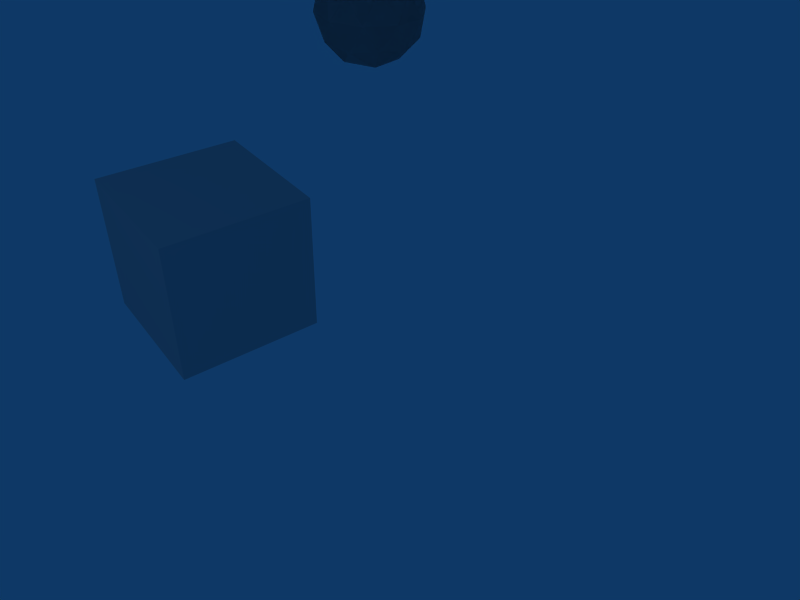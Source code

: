 # Source: outlinertest.blend  (saved by Blender 2.57.0; exported with 4.5.12 LTS)
import bpy
from mathutils import Matrix  # noqa: F401  (used for matrix-valued properties, if any)

bpy.ops.wm.read_factory_settings(use_empty=True)
scene = bpy.context.scene
scene.name = 'Scene'

# ---- collections
col_collection_1 = bpy.data.collections.new('Collection 1'); scene.collection.children.link(col_collection_1)
col_collection_2 = bpy.data.collections.new('Collection 2'); scene.collection.children.link(col_collection_2)

# ---- materials (node trees are filled in below, after node groups)
mat_grey = bpy.data.materials.new('Grey')
mat_grey.alpha_threshold = 0.0
mat_grey.diffuse_color = (0.7562, 0.7562, 0.7562, 1.0)
mat_grey.roughness = 0.5
mat_grey.line_color = (0.0, 0.0, 0.0, 1.0)
mat_material = bpy.data.materials.new('Material')
mat_material.alpha_threshold = 0.0
mat_material.preview_render_type = 'FLAT'
mat_material.roughness = 0.5
mat_material.line_color = (0.0, 0.0, 0.0, 1.0)

# ---- material node trees

# ---- world
world_world = bpy.data.worlds.new('World'); scene.world = world_world
world_world.color = (0.05656, 0.2208, 0.4)
world_world.use_sun_shadow = False
world_world.sun_shadow_jitter_overblur = 0.0
world_world.cycles.sampling_method = 'MANUAL'
world_world.cycles.sample_map_resolution = 256

# ---- cameras
cam_camera = bpy.data.cameras.new('Camera')
cam_camera.passepartout_alpha = 0.2
cam_camera.clip_end = 100.0
cam_camera.lens = 35.0
cam_camera.ortho_scale = 7.314
cam_camera.show_passepartout = False
cam_camera.show_safe_areas = True
cam_camera.dof.focus_distance = 0.0
cam_camera.dof.aperture_fstop = 128.0

# ---- lights
light_spot = bpy.data.lights.new('Spot', 'POINT')
light_spot.transmission_factor = 0.0
light_spot.cutoff_distance = 30.0
light_spot.energy = 100.0
light_spot.shadow_buffer_clip_start = 8.0
light_spot.shadow_soft_size = 1.0
light_spot.shadow_maximum_resolution = 0.006
light_spot.use_absolute_resolution = True
light_spot.cycles.use_multiple_importance_sampling = False

# ---- meshes
me_cube = bpy.data.meshes.new('Cube')
me_cube.from_pydata([(1.0, 1.0, -1.0), (1.0, -1.0, -1.0), (-1.0, -1.0, -1.0), (-1.0, 1.0, -1.0), (1.0, 1.0, 1.0), (1.0, -1.0, 1.0), (-1.0, -1.0, 1.0), (-1.0, 1.0, 1.0)], [], [(0, 1, 2, 3), (4, 7, 6, 5), (0, 4, 5, 1), (1, 5, 6, 2), (2, 6, 7, 3), (4, 0, 3, 7)])
me_cube.materials.append(mat_grey)
me_cube.materials.append(mat_grey)
me_cube.use_remesh_preserve_volume = False
me_cube.use_remesh_preserve_attributes = False
me_cube.use_mirror_vertex_groups = False
me_cube.update()
me_sphere_001 = bpy.data.meshes.new('Sphere.001')
me_sphere_001.from_pydata([(0.0, 0.0, -1.414), (1.023, -0.7435, -0.6325), (-0.3909, -1.203, -0.6325), (-1.265, 0.0, -0.6325), (-0.3909, 1.203, -0.6325), (1.023, 0.7435, -0.6325), (0.3909, -1.203, 0.6325), (-1.023, -0.7435, 0.6325), (-1.023, 0.7435, 0.6325), (0.3909, 1.203, 0.6325), (1.265, 0.0, 0.6325), (0.0, 0.0, 1.414), (0.6015, -0.437, -1.203), (-0.2297, -0.7071, -1.203), (0.3718, -1.144, -0.7435), (0.6015, 0.437, -1.203), (1.203, 0.0, -0.7435), (-0.7435, 0.0, -1.203), (-0.9732, -0.7071, -0.7435), (-0.2297, 0.7071, -1.203), (-0.9732, 0.7071, -0.7435), (0.3718, 1.144, -0.7435), (1.345, 0.437, 0.0), (1.345, -0.437, 0.0), (0.8313, -1.144, 0.0), (0.0, -1.414, 0.0), (-0.8313, -1.144, 0.0), (-1.345, -0.437, 0.0), (-1.345, 0.437, 0.0), (-0.8313, 1.144, 0.0), (0.0, 1.414, 0.0), (0.8313, 1.144, 0.0), (0.9732, -0.7071, 0.7435), (-0.3718, -1.144, 0.7435), (-1.203, 0.0, 0.7435), (-0.3718, 1.144, 0.7435), (0.9732, 0.7071, 0.7435), (0.7435, 0.0, 1.203), (0.2297, -0.7071, 1.203), (-0.6015, -0.437, 1.203), (-0.6015, 0.437, 1.203), (0.2297, 0.7071, 1.203)], [], [(12, 14, 13), (12, 15, 16), (13, 18, 17), (17, 20, 19), (19, 21, 15), (16, 22, 23), (14, 24, 25), (18, 26, 27), (20, 28, 29), (21, 30, 31), (23, 32, 24), (25, 33, 26), (27, 34, 28), (29, 35, 30), (31, 36, 22), (32, 37, 38), (33, 38, 39), (34, 39, 40), (35, 40, 41), (36, 41, 37), (9, 41, 36), (11, 37, 41), (10, 36, 37), (8, 40, 35), (11, 41, 40), (9, 35, 41), (7, 39, 34), (11, 40, 39), (8, 34, 40), (6, 38, 33), (11, 39, 38), (7, 33, 39), (10, 37, 32), (11, 38, 37), (6, 32, 38), (5, 31, 22), (10, 22, 36), (9, 36, 31), (4, 29, 30), (9, 30, 35), (8, 35, 29), (3, 27, 28), (8, 28, 34), (7, 34, 27), (2, 25, 26), (7, 26, 33), (6, 33, 25), (1, 23, 24), (6, 24, 32), (10, 32, 23), (4, 30, 21), (9, 31, 30), (5, 21, 31), (3, 28, 20), (8, 29, 28), (4, 20, 29), (2, 26, 18), (7, 27, 26), (3, 18, 27), (1, 24, 14), (6, 25, 24), (2, 14, 25), (5, 22, 16), (10, 23, 22), (1, 16, 23), (0, 19, 15), (5, 15, 21), (4, 21, 19), (0, 17, 19), (4, 19, 20), (3, 20, 17), (0, 13, 17), (3, 17, 18), (2, 18, 13), (0, 15, 12), (5, 16, 15), (1, 12, 16), (0, 12, 13), (2, 13, 14), (1, 14, 12)])
me_sphere_001.materials.append(mat_material)
me_sphere_001.use_remesh_preserve_volume = False
me_sphere_001.use_remesh_preserve_attributes = False
me_sphere_001.use_mirror_vertex_groups = False
me_sphere_001.update()
me_sphere = bpy.data.meshes.new('Sphere')
me_sphere.from_pydata([(0.0, 0.0, -1.414), (1.023, -0.7435, -0.6325), (-0.3909, -1.203, -0.6325), (-1.265, 0.0, -0.6325), (-0.3909, 1.203, -0.6325), (1.023, 0.7435, -0.6325), (0.3909, -1.203, 0.6325), (-1.023, -0.7435, 0.6325), (-1.023, 0.7435, 0.6325), (0.3909, 1.203, 0.6325), (1.265, 0.0, 0.6325), (0.0, 0.0, 1.414), (0.6015, -0.437, -1.203), (-0.2297, -0.7071, -1.203), (0.3718, -1.144, -0.7435), (0.6015, 0.437, -1.203), (1.203, 0.0, -0.7435), (-0.7435, 0.0, -1.203), (-0.9732, -0.7071, -0.7435), (-0.2297, 0.7071, -1.203), (-0.9732, 0.7071, -0.7435), (0.3718, 1.144, -0.7435), (1.345, 0.437, 0.0), (1.345, -0.437, 0.0), (0.8313, -1.144, 0.0), (0.0, -1.414, 0.0), (-0.8313, -1.144, 0.0), (-1.345, -0.437, 0.0), (-1.345, 0.437, 0.0), (-0.8313, 1.144, 0.0), (0.0, 1.414, 0.0), (0.8313, 1.144, 0.0), (0.9732, -0.7071, 0.7435), (-0.3718, -1.144, 0.7435), (-1.203, 0.0, 0.7435), (-0.3718, 1.144, 0.7435), (0.9732, 0.7071, 0.7435), (0.7435, 0.0, 1.203), (0.2297, -0.7071, 1.203), (-0.6015, -0.437, 1.203), (-0.6015, 0.437, 1.203), (0.2297, 0.7071, 1.203)], [], [(12, 14, 13), (12, 15, 16), (13, 18, 17), (17, 20, 19), (19, 21, 15), (16, 22, 23), (14, 24, 25), (18, 26, 27), (20, 28, 29), (21, 30, 31), (23, 32, 24), (25, 33, 26), (27, 34, 28), (29, 35, 30), (31, 36, 22), (32, 37, 38), (33, 38, 39), (34, 39, 40), (35, 40, 41), (36, 41, 37), (9, 41, 36), (11, 37, 41), (10, 36, 37), (8, 40, 35), (11, 41, 40), (9, 35, 41), (7, 39, 34), (11, 40, 39), (8, 34, 40), (6, 38, 33), (11, 39, 38), (7, 33, 39), (10, 37, 32), (11, 38, 37), (6, 32, 38), (5, 31, 22), (10, 22, 36), (9, 36, 31), (4, 29, 30), (9, 30, 35), (8, 35, 29), (3, 27, 28), (8, 28, 34), (7, 34, 27), (2, 25, 26), (7, 26, 33), (6, 33, 25), (1, 23, 24), (6, 24, 32), (10, 32, 23), (4, 30, 21), (9, 31, 30), (5, 21, 31), (3, 28, 20), (8, 29, 28), (4, 20, 29), (2, 26, 18), (7, 27, 26), (3, 18, 27), (1, 24, 14), (6, 25, 24), (2, 14, 25), (5, 22, 16), (10, 23, 22), (1, 16, 23), (0, 19, 15), (5, 15, 21), (4, 21, 19), (0, 17, 19), (4, 19, 20), (3, 20, 17), (0, 13, 17), (3, 17, 18), (2, 18, 13), (0, 15, 12), (5, 16, 15), (1, 12, 16), (0, 12, 13), (2, 13, 14), (1, 14, 12)])
me_sphere.materials.append(mat_material)
me_sphere.use_remesh_preserve_volume = False
me_sphere.use_remesh_preserve_attributes = False
me_sphere.use_mirror_vertex_groups = False
me_sphere.update()
me_sphere_002 = bpy.data.meshes.new('Sphere.002')
me_sphere_002.from_pydata([(0.0, 0.0, -1.414), (1.023, -0.7435, -0.6325), (-0.3909, -1.203, -0.6325), (-1.265, 0.0, -0.6325), (-0.3909, 1.203, -0.6325), (1.023, 0.7435, -0.6325), (0.3909, -1.203, 0.6325), (-1.023, -0.7435, 0.6325), (-1.023, 0.7435, 0.6325), (0.3909, 1.203, 0.6325), (1.265, 0.0, 0.6325), (0.0, 0.0, 1.414), (0.6015, -0.437, -1.203), (-0.2297, -0.7071, -1.203), (0.3718, -1.144, -0.7435), (0.6015, 0.437, -1.203), (1.203, 0.0, -0.7435), (-0.7435, 0.0, -1.203), (-0.9732, -0.7071, -0.7435), (-0.2297, 0.7071, -1.203), (-0.9732, 0.7071, -0.7435), (0.3718, 1.144, -0.7435), (1.345, 0.437, 0.0), (1.345, -0.437, 0.0), (0.8313, -1.144, 0.0), (0.0, -1.414, 0.0), (-0.8313, -1.144, 0.0), (-1.345, -0.437, 0.0), (-1.345, 0.437, 0.0), (-0.8313, 1.144, 0.0), (0.0, 1.414, 0.0), (0.8313, 1.144, 0.0), (0.9732, -0.7071, 0.7435), (-0.3718, -1.144, 0.7435), (-1.203, 0.0, 0.7435), (-0.3718, 1.144, 0.7435), (0.9732, 0.7071, 0.7435), (0.7435, 0.0, 1.203), (0.2297, -0.7071, 1.203), (-0.6015, -0.437, 1.203), (-0.6015, 0.437, 1.203), (0.2297, 0.7071, 1.203)], [], [(12, 14, 13), (12, 15, 16), (13, 18, 17), (17, 20, 19), (19, 21, 15), (16, 22, 23), (14, 24, 25), (18, 26, 27), (20, 28, 29), (21, 30, 31), (23, 32, 24), (25, 33, 26), (27, 34, 28), (29, 35, 30), (31, 36, 22), (32, 37, 38), (33, 38, 39), (34, 39, 40), (35, 40, 41), (36, 41, 37), (9, 41, 36), (11, 37, 41), (10, 36, 37), (8, 40, 35), (11, 41, 40), (9, 35, 41), (7, 39, 34), (11, 40, 39), (8, 34, 40), (6, 38, 33), (11, 39, 38), (7, 33, 39), (10, 37, 32), (11, 38, 37), (6, 32, 38), (5, 31, 22), (10, 22, 36), (9, 36, 31), (4, 29, 30), (9, 30, 35), (8, 35, 29), (3, 27, 28), (8, 28, 34), (7, 34, 27), (2, 25, 26), (7, 26, 33), (6, 33, 25), (1, 23, 24), (6, 24, 32), (10, 32, 23), (4, 30, 21), (9, 31, 30), (5, 21, 31), (3, 28, 20), (8, 29, 28), (4, 20, 29), (2, 26, 18), (7, 27, 26), (3, 18, 27), (1, 24, 14), (6, 25, 24), (2, 14, 25), (5, 22, 16), (10, 23, 22), (1, 16, 23), (0, 19, 15), (5, 15, 21), (4, 21, 19), (0, 17, 19), (4, 19, 20), (3, 20, 17), (0, 13, 17), (3, 17, 18), (2, 18, 13), (0, 15, 12), (5, 16, 15), (1, 12, 16), (0, 12, 13), (2, 13, 14), (1, 14, 12)])
me_sphere_002.materials.append(mat_material)
me_sphere_002.use_remesh_preserve_volume = False
me_sphere_002.use_remesh_preserve_attributes = False
me_sphere_002.use_mirror_vertex_groups = False
me_sphere_002.update()
arm_armature = bpy.data.armatures.new('Armature')  # bones are not reproduced

# ---- objects
ob_empty_006 = bpy.data.objects.new('Empty.006', None)
ob_empty_005 = bpy.data.objects.new('Empty.005', None)
ob_empty_003 = bpy.data.objects.new('Empty.003', None)
ob_empty_004 = bpy.data.objects.new('Empty.004', None)
ob_empty_002 = bpy.data.objects.new('Empty.002', None)
ob_empty_001 = bpy.data.objects.new('Empty.001', None)
ob_empty = bpy.data.objects.new('Empty', None)
ob_cube = bpy.data.objects.new('Cube', me_cube)
ob_armature = bpy.data.objects.new('Armature', arm_armature)
ob_sphere_001 = bpy.data.objects.new('Sphere.001', me_sphere_001)
ob_sphere = bpy.data.objects.new('Sphere', me_sphere)
ob_sphere_002 = bpy.data.objects.new('Sphere.002', me_sphere_002)
ob_lamp = bpy.data.objects.new('Lamp', light_spot)
ob_camera = bpy.data.objects.new('Camera', cam_camera)

# ---- transforms, parenting, visibility, modifiers, constraints
ob_empty_006.location = (-3.171, 10.09, 0.0)
ob_empty_006.lock_rotations_4d = False
ob_empty_006.empty_display_type = 'ARROWS'
ob_empty_006.empty_image_offset = (0.0, 0.0)
ob_empty_006.color = (0.0, 0.0, 0.0, 1.0)
ob_empty_006.lineart.crease_threshold = 0.0
ob_empty_005.parent = ob_empty_006
ob_empty_005.matrix_parent_inverse = Matrix(((1.0, 0.0, 0.0, 3.171), (0.0, 1.0, 0.0, -10.09), (0.0, 0.0, 1.0, -0.0), (0.0, 0.0, 0.0, 1.0)))
ob_empty_005.location = (-1.757, 10.92, 0.0)
ob_empty_005.lock_rotations_4d = False
ob_empty_005.empty_display_type = 'ARROWS'
ob_empty_005.empty_image_offset = (0.0, 0.0)
ob_empty_005.color = (0.0, 0.0, 0.0, 1.0)
ob_empty_005.lineart.crease_threshold = 0.0
ob_empty_003.parent = ob_empty_005
ob_empty_003.matrix_parent_inverse = Matrix(((1.0, 0.0, 0.0, 1.993), (0.0, 1.0, 0.0, -5.377), (0.0, 0.0, 1.0, -0.0), (0.0, 0.0, 0.0, 1.0)))
ob_empty_003.location = (0.01063, 5.612, 0.0)
ob_empty_003.lock_rotations_4d = False
ob_empty_003.empty_display_type = 'ARROWS'
ob_empty_003.empty_image_offset = (0.0, 0.0)
ob_empty_003.color = (0.0, 0.0, 0.0, 1.0)
ob_empty_003.lineart.crease_threshold = 0.0
ob_empty_004.parent = ob_empty_003
ob_empty_004.matrix_parent_inverse = Matrix(((1.0, 0.0, 0.0, -0.01063), (0.0, 1.0, 0.0, -5.612), (0.0, 0.0, 1.0, -0.0), (0.0, 0.0, 0.0, 1.0)))
ob_empty_004.location = (0.3642, 9.148, 0.0)
ob_empty_004.lock_rotations_4d = False
ob_empty_004.empty_display_type = 'ARROWS'
ob_empty_004.empty_image_offset = (0.0, 0.0)
ob_empty_004.color = (0.0, 0.0, 0.0, 1.0)
ob_empty_004.lineart.crease_threshold = 0.0
ob_empty_002.location = (-3.121, -0.6498, -1.0)
ob_empty_002.lock_rotations_4d = False
ob_empty_002.empty_display_type = 'ARROWS'
ob_empty_002.empty_image_offset = (0.0, 0.0)
ob_empty_002.color = (0.0, 0.0, 0.0, 1.0)
ob_empty_002.lineart.crease_threshold = 0.0
ob_empty_001.location = (-1.121, -2.65, -1.0)
ob_empty_001.lock_rotations_4d = False
ob_empty_001.empty_display_type = 'ARROWS'
ob_empty_001.empty_image_offset = (0.0, 0.0)
ob_empty_001.color = (0.0, 0.0, 0.0, 1.0)
ob_empty_001.lineart.crease_threshold = 0.0
ob_empty.location = (-12.24, -9.471, 0.0)
ob_empty.lock_rotations_4d = False
ob_empty.empty_display_type = 'ARROWS'
ob_empty.empty_image_offset = (0.0, 0.0)
ob_empty.color = (0.0, 0.0, 0.0, 1.0)
ob_empty.lineart.crease_threshold = 0.0
ob_cube.location = (-2.121, -1.65, 0.0)
ob_cube.lock_rotations_4d = False
ob_cube.empty_display_type = 'ARROWS'
ob_cube.color = (0.0, 0.0, 0.0, 1.0)
ob_cube.lineart.crease_threshold = 0.0
_m = ob_cube.modifiers.new('Hook.001', 'HOOK')
_m.falloff_type = 'INVERSE_SQUARE'
_m.center = (-1.0, 1.0, -1.0)
_m.matrix_inverse = ((1.0, 0.0, 0.0, 1.0), (0.0, 1.0, 0.0, -1.0), (0.0, 0.0, 1.0, 1.0), (0.0, 0.0, 0.0, 1.0))
_m.object = ob_empty_002
_m = ob_cube.modifiers.new('Hook', 'HOOK')
_m.falloff_type = 'INVERSE_SQUARE'
_m.center = (1.0, -1.0, -1.0)
_m.matrix_inverse = ((1.0, 0.0, 0.0, -1.0), (1.579e-07, 1.0, 0.0, 1.0), (0.0, 0.0, 1.0, 1.0), (0.0, 0.0, 0.0, 1.0))
_m.object = ob_empty_001
ob_armature.parent = ob_cube
ob_armature.location = (-10.12, -5.465, 0.0)
ob_armature.lock_rotations_4d = False
ob_armature.empty_display_type = 'ARROWS'
ob_armature.color = (0.0, 0.0, 0.0, 1.0)
ob_armature.lineart.crease_threshold = 0.0
ob_sphere_001.parent = ob_armature
ob_sphere_001.matrix_parent_inverse = Matrix(((0.9827, -0.1851, 0.0, 8.937), (0.1851, 0.9827, 0.0, 2.2), (0.0, 0.0, 1.0, 0.0), (0.0, 0.0, 0.0, 1.0)))
ob_sphere_001.location = (-4.232, 12.33, 0.0)
ob_sphere_001.lock_rotations_4d = False
ob_sphere_001.empty_display_type = 'ARROWS'
ob_sphere_001.color = (0.0, 0.0, 0.0, 1.0)
ob_sphere_001.lineart.crease_threshold = 0.0
ob_sphere.parent = ob_armature
ob_sphere.matrix_parent_inverse = Matrix(((0.9827, -0.1851, 0.0, 8.937), (0.1851, 0.9827, 0.0, 2.2), (0.0, 0.0, 1.0, 0.0), (0.0, 0.0, 0.0, 1.0)))
ob_sphere.location = (-4.232, 12.33, 0.0)
ob_sphere.lock_rotations_4d = False
ob_sphere.empty_display_type = 'ARROWS'
ob_sphere.color = (0.0, 0.0, 0.0, 1.0)
ob_sphere.lineart.crease_threshold = 0.0
ob_sphere_002.parent = ob_armature
ob_sphere_002.matrix_parent_inverse = Matrix(((0.9827, -0.1851, 0.0, 8.937), (0.1851, 0.9827, 0.0, 2.2), (0.0, 0.0, 1.0, 0.0), (0.0, 0.0, 0.0, 1.0)))
ob_sphere_002.location = (-4.232, 12.33, 0.0)
ob_sphere_002.lock_rotations_4d = False
ob_sphere_002.empty_display_type = 'ARROWS'
ob_sphere_002.color = (0.0, 0.0, 0.0, 1.0)
ob_sphere_002.lineart.crease_threshold = 0.0
ob_lamp.location = (-9.524e-16, -10.0, 7.0)
ob_lamp.rotation_euler = (0.8296, 9.588e-09, -2.436e-09)
ob_lamp.lock_rotations_4d = False
ob_lamp.empty_display_type = 'ARROWS'
ob_lamp.color = (0.0, 0.0, 0.0, 0.0)
ob_lamp.lineart.crease_threshold = 0.0
ob_camera.location = (6.283, -5.0, 5.867)
ob_camera.rotation_euler = (0.9238, -0.02162, 0.9207)
ob_camera.lock_rotations_4d = False
ob_camera.empty_display_type = 'ARROWS'
ob_camera.color = (0.0, 0.0, 0.0, 0.0)
ob_camera.display_type = 'WIRE'
ob_camera.lineart.crease_threshold = 0.0

# ---- collection membership
col_collection_1.objects.link(ob_empty_006)
col_collection_1.objects.link(ob_empty_005)
col_collection_1.objects.link(ob_empty_003)
col_collection_1.objects.link(ob_empty_004)
col_collection_1.objects.link(ob_empty_002)
col_collection_1.objects.link(ob_empty_001)
col_collection_1.objects.link(ob_empty)
col_collection_1.objects.link(ob_cube)
col_collection_1.objects.link(ob_armature)
col_collection_1.objects.link(ob_sphere_001)
col_collection_1.objects.link(ob_sphere)
col_collection_1.objects.link(ob_sphere_002)
col_collection_1.objects.link(ob_lamp)
col_collection_1.objects.link(ob_camera)
col_collection_2.objects.link(ob_empty_002)
col_collection_2.objects.link(ob_empty_001)

# ---- scene / render settings (as saved in the file)
scene.camera = ob_camera
scene.frame_start = 1; scene.frame_end = 250; scene.frame_set(9)
scene.render.engine = 'BLENDER_EEVEE_NEXT'
scene.render.image_settings.file_format = 'JPEG'
scene.render.image_settings.color_mode = 'RGB'
scene.render.image_settings.compression = 90
scene.render.resolution_x = 640
scene.render.resolution_y = 480
scene.render.resolution_percentage = 50
scene.render.pixel_aspect_x = 100.0
scene.render.pixel_aspect_y = 100.0
scene.render.fps = 25
scene.render.dither_intensity = 0.0
scene.render.use_compositing = False
scene.render.use_sequencer = False
scene.render.bake_margin = 2
scene.render.bake_bias = 0.0
scene.render.use_stamp_time = False
scene.render.use_stamp_date = False
scene.render.use_stamp_frame = False
scene.render.use_stamp_camera = False
scene.render.use_stamp_scene = False
scene.render.use_stamp_filename = False
scene.render.use_stamp_render_time = False
scene.render.stamp_font_size = 0
scene.cycles.use_denoising = False
scene.cycles.samples = 10
scene.cycles.sampling_pattern = 'TABULATED_SOBOL'
scene.cycles.light_sampling_threshold = 0.0
scene.cycles.use_adaptive_sampling = False
scene.cycles.use_light_tree = False
scene.cycles.blur_glossy = 0.0
scene.cycles.volume_bounces = 1
scene.cycles.pixel_filter_type = 'GAUSSIAN'
scene.cycles.sample_clamp_indirect = 0.0
scene.view_settings.view_transform = 'Raw'
bpy.context.view_layer.update()
